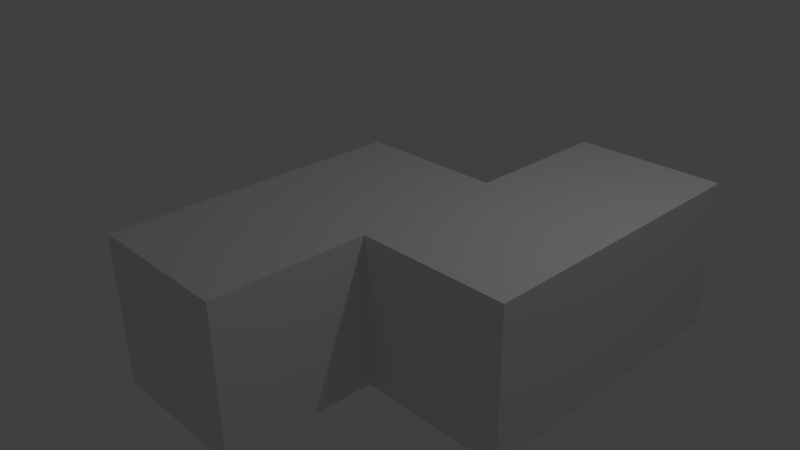 # Source: Tetro_1.blend  (saved by Blender 2.77.0; exported with 4.5.12 LTS)
import bpy
from mathutils import Matrix  # noqa: F401  (used for matrix-valued properties, if any)

bpy.ops.wm.read_factory_settings(use_empty=True)
scene = bpy.context.scene
scene.name = 'Scene'

# ---- collections
col_collection_1 = bpy.data.collections.new('Collection 1'); scene.collection.children.link(col_collection_1)

# ---- materials (node trees are filled in below, after node groups)
mat_material_003 = bpy.data.materials.new('Material.003')
mat_material_003.alpha_threshold = 0.0
mat_material_003.use_transparent_shadow = False
mat_material_003.roughness = 0.5
mat_material_003.line_color = (0.0, 0.0, 0.0, 1.0)
mat_material = bpy.data.materials.new('Material')
mat_material.alpha_threshold = 0.0
mat_material.use_transparent_shadow = False
mat_material.roughness = 0.5
mat_material.line_color = (0.0, 0.0, 0.0, 1.0)
mat_material_001 = bpy.data.materials.new('Material.001')
mat_material_001.alpha_threshold = 0.0
mat_material_001.use_transparent_shadow = False
mat_material_001.roughness = 0.5
mat_material_001.line_color = (0.0, 0.0, 0.0, 1.0)
mat_material_002 = bpy.data.materials.new('Material.002')
mat_material_002.alpha_threshold = 0.0
mat_material_002.use_transparent_shadow = False
mat_material_002.roughness = 0.5
mat_material_002.line_color = (0.0, 0.0, 0.0, 1.0)

# ---- material node trees

# ---- world
world_world = bpy.data.worlds.new('World'); scene.world = world_world
world_world.color = (0.05088, 0.05088, 0.05088)
world_world.use_sun_shadow = False
world_world.sun_shadow_jitter_overblur = 0.0
world_world.cycles.sampling_method = 'MANUAL'

# ---- cameras
cam_camera = bpy.data.cameras.new('Camera')
cam_camera.clip_end = 100.0
cam_camera.lens = 35.0
cam_camera.sensor_width = 32.0
cam_camera.sensor_height = 18.0
cam_camera.ortho_scale = 7.314
cam_camera.dof.focus_distance = 0.0
cam_camera.dof.aperture_fstop = 128.0

# ---- lights
light_lamp = bpy.data.lights.new('Lamp', 'POINT')
light_lamp.transmission_factor = 0.0
light_lamp.cutoff_distance = 30.0
light_lamp.energy = 100.0
light_lamp.shadow_buffer_clip_start = 1.001
light_lamp.shadow_soft_size = 0.1
light_lamp.shadow_maximum_resolution = 0.006
light_lamp.use_absolute_resolution = True

# ---- meshes
me_cube_003 = bpy.data.meshes.new('Cube.003')
me_cube_003.from_pydata([(3.0, 3.0, -1.0), (3.0, 1.0, -1.0), (1.0, 1.0, -1.0), (1.0, 3.0, -1.0), (3.0, 3.0, 1.0), (3.0, 1.0, 1.0), (1.0, 1.0, 1.0), (1.0, 3.0, 1.0), (3.0, 5.0, -1.0), (3.0, 3.0, -1.0), (1.0, 3.0, -1.0), (1.0, 5.0, -1.0), (3.0, 5.0, 1.0), (3.0, 3.0, 1.0), (1.0, 3.0, 1.0), (1.0, 5.0, 1.0), (1.0, 3.0, -1.0), (1.0, 1.0, -1.0), (-1.0, 1.0, -1.0), (-1.0, 3.0, -1.0), (1.0, 3.0, 1.0), (1.0, 1.0, 1.0), (-1.0, 1.0, 1.0), (-1.0, 3.0, 1.0), (1.0, 1.0, -1.0), (1.0, -1.0, -1.0), (-1.0, -1.0, -1.0), (-1.0, 1.0, -1.0), (1.0, 1.0, 1.0), (1.0, -1.0, 1.0), (-1.0, -1.0, 1.0), (-1.0, 1.0, 1.0)], [], [(0, 1, 2, 3), (4, 7, 6, 5), (0, 4, 5, 1), (1, 5, 6, 2), (2, 6, 7, 3), (4, 0, 3, 7), (8, 9, 10, 11), (12, 15, 14, 13), (8, 12, 13, 9), (9, 13, 14, 10), (10, 14, 15, 11), (12, 8, 11, 15), (16, 17, 18, 19), (20, 23, 22, 21), (16, 20, 21, 17), (17, 21, 22, 18), (18, 22, 23, 19), (20, 16, 19, 23), (24, 25, 26, 27), (28, 31, 30, 29), (24, 28, 29, 25), (25, 29, 30, 26), (26, 30, 31, 27), (28, 24, 27, 31)])
me_cube_003.polygons.foreach_set('material_index', [2, 2, 2, 2, 2, 2, 3, 3, 3, 3, 3, 3, 1, 1, 1, 1, 1, 1, 0, 0, 0, 0, 0, 0])
me_cube_003.materials.append(mat_material_003)
me_cube_003.materials.append(mat_material)
me_cube_003.materials.append(mat_material_001)
me_cube_003.materials.append(mat_material_002)
me_cube_003.use_remesh_preserve_volume = False
me_cube_003.use_remesh_preserve_attributes = False
me_cube_003.use_mirror_vertex_groups = False
me_cube_003.update()

# ---- objects
ob_lamp = bpy.data.objects.new('Lamp', light_lamp)
ob_camera = bpy.data.objects.new('Camera', cam_camera)
ob_cube_003 = bpy.data.objects.new('Cube.003', me_cube_003)

# ---- transforms, parenting, visibility, modifiers, constraints
ob_lamp.location = (4.076, 1.005, 5.904)
ob_lamp.rotation_euler = (0.6503, 0.05522, 1.866)
ob_lamp.lock_rotations_4d = False
ob_lamp.empty_display_type = 'ARROWS'
ob_lamp.color = (0.0, 0.0, 0.0, 0.0)
ob_lamp.lineart.crease_threshold = 0.0
ob_camera.location = (7.481, -6.508, 5.344)
ob_camera.rotation_euler = (1.109, 0.01082, 0.8149)
ob_camera.lock_rotations_4d = False
ob_camera.empty_display_type = 'ARROWS'
ob_camera.color = (0.0, 0.0, 0.0, 0.0)
ob_camera.display_type = 'WIRE'
ob_camera.lineart.crease_threshold = 0.0
ob_cube_003.location = (0.0, -2.0, 0.0)
ob_cube_003.lock_rotations_4d = False
ob_cube_003.empty_display_type = 'ARROWS'
ob_cube_003.lineart.crease_threshold = 0.0

# ---- collection membership
col_collection_1.objects.link(ob_lamp)
col_collection_1.objects.link(ob_camera)
col_collection_1.objects.link(ob_cube_003)

# ---- scene / render settings (as saved in the file)
scene.camera = ob_camera
scene.frame_start = 1; scene.frame_end = 250; scene.frame_set(1)
scene.render.engine = 'BLENDER_EEVEE_NEXT'
scene.render.resolution_percentage = 50
scene.render.dither_intensity = 0.0
scene.cycles.use_denoising = False
scene.cycles.samples = 128
scene.cycles.sampling_pattern = 'TABULATED_SOBOL'
scene.cycles.light_sampling_threshold = 0.0
scene.cycles.use_adaptive_sampling = False
scene.cycles.use_light_tree = False
scene.cycles.blur_glossy = 0.0
scene.cycles.sample_clamp_indirect = 0.0
scene.view_settings.view_transform = 'Standard'
bpy.context.view_layer.update()
